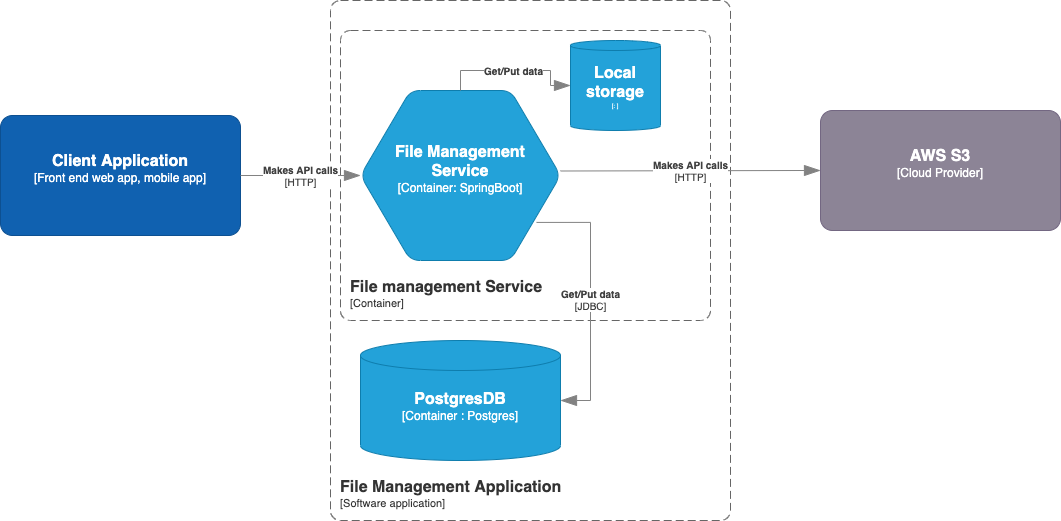

The diagram above was exported from draw.io. Its source (the exported page's mxGraphModel, read from the mxfile embedded in the PNG):
<mxGraphModel dx="2276" dy="806" grid="1" gridSize="10" guides="1" tooltips="1" connect="1" arrows="1" fold="1" page="1" pageScale="1" pageWidth="850" pageHeight="1100" math="0" shadow="0">
  <root>
    <mxCell id="0" />
    <mxCell id="1" parent="0" />
    <object placeholders="1" c4Type="Local storage " c4Container="" c4Technology="" c4Description="" label="&lt;font style=&quot;font-size: 16px&quot;&gt;&lt;b&gt;%c4Type%&lt;/font&gt;&lt;div&gt;[%c4Container%:&amp;nbsp;%c4Technology%]&lt;/div&gt;&lt;br&gt;&lt;div&gt;&lt;font style=&quot;font-size: 11px&quot;&gt;&lt;font color=&quot;#E6E6E6&quot;&gt;%c4Description%&lt;/font&gt;&lt;/div&gt;" id="ITS_y_Gsiz8GPmLegzgB-17">
      <mxCell style="shape=cylinder3;size=5;whiteSpace=wrap;html=1;boundedLbl=1;rounded=0;labelBackgroundColor=none;fillColor=#23A2D9;fontSize=6;fontColor=#ffffff;align=center;strokeColor=#0E7DAD;metaEdit=1;points=[[0.5,0,0],[1,0.25,0],[1,0.5,0],[1,0.75,0],[0.5,1,0],[0,0.75,0],[0,0.5,0],[0,0.25,0]];resizable=1;direction=east;" vertex="1" parent="1">
        <mxGeometry x="560" y="310" width="90" height="90" as="geometry" />
      </mxCell>
    </object>
    <object placeholders="1" c4Name="Client Application" c4Type="Front end web app, mobile app" c4Description="" label="&lt;font style=&quot;font-size: 16px&quot;&gt;&lt;b&gt;%c4Name%&lt;/b&gt;&lt;/font&gt;&lt;div&gt;[%c4Type%]&lt;/div&gt;&lt;br&gt;&lt;div&gt;&lt;font style=&quot;font-size: 11px&quot;&gt;&lt;font color=&quot;#cccccc&quot;&gt;%c4Description%&lt;/font&gt;&lt;/div&gt;" id="ITS_y_Gsiz8GPmLegzgB-1">
      <mxCell style="rounded=1;whiteSpace=wrap;html=1;labelBackgroundColor=none;fillColor=#1061B0;fontColor=#ffffff;align=center;arcSize=10;strokeColor=#0D5091;metaEdit=1;resizable=0;points=[[0.25,0,0],[0.5,0,0],[0.75,0,0],[1,0.25,0],[1,0.5,0],[1,0.75,0],[0.75,1,0],[0.5,1,0],[0.25,1,0],[0,0.75,0],[0,0.5,0],[0,0.25,0]];" vertex="1" parent="1">
        <mxGeometry x="-10" y="385" width="240" height="120" as="geometry" />
      </mxCell>
    </object>
    <object placeholders="1" c4Name="File Management Application" c4Type="SystemScopeBoundary" c4Application="Software application" label="&lt;font style=&quot;font-size: 16px&quot;&gt;&lt;b&gt;&lt;div style=&quot;text-align: left&quot;&gt;%c4Name%&lt;/div&gt;&lt;/b&gt;&lt;/font&gt;&lt;div style=&quot;text-align: left&quot;&gt;[%c4Application%]&lt;/div&gt;" id="ITS_y_Gsiz8GPmLegzgB-3">
      <mxCell style="rounded=1;fontSize=11;whiteSpace=wrap;html=1;dashed=1;arcSize=20;fillColor=none;strokeColor=#666666;fontColor=#333333;labelBackgroundColor=none;align=left;verticalAlign=bottom;labelBorderColor=none;spacingTop=0;spacing=10;dashPattern=8 4;metaEdit=1;rotatable=0;perimeter=rectanglePerimeter;noLabel=0;labelPadding=0;allowArrows=0;connectable=0;expand=0;recursiveResize=0;editable=1;pointerEvents=0;absoluteArcSize=1;points=[[0.25,0,0],[0.5,0,0],[0.75,0,0],[1,0.25,0],[1,0.5,0],[1,0.75,0],[0.75,1,0],[0.5,1,0],[0.25,1,0],[0,0.75,0],[0,0.5,0],[0,0.25,0]];" vertex="1" parent="1">
        <mxGeometry x="320" y="270" width="400" height="520" as="geometry" />
      </mxCell>
    </object>
    <object placeholders="1" c4Type="PostgresDB" c4Container="Container " c4Technology="Postgres" c4Description="" label="&lt;font style=&quot;font-size: 16px&quot;&gt;&lt;b&gt;%c4Type%&lt;/font&gt;&lt;div&gt;[%c4Container%:&amp;nbsp;%c4Technology%]&lt;/div&gt;&lt;br&gt;&lt;div&gt;&lt;font style=&quot;font-size: 11px&quot;&gt;&lt;font color=&quot;#E6E6E6&quot;&gt;%c4Description%&lt;/font&gt;&lt;/div&gt;" id="ITS_y_Gsiz8GPmLegzgB-4">
      <mxCell style="shape=cylinder3;size=15;whiteSpace=wrap;html=1;boundedLbl=1;rounded=0;labelBackgroundColor=none;fillColor=#23A2D9;fontSize=12;fontColor=#ffffff;align=center;strokeColor=#0E7DAD;metaEdit=1;points=[[0.5,0,0],[1,0.25,0],[1,0.5,0],[1,0.75,0],[0.5,1,0],[0,0.75,0],[0,0.5,0],[0,0.25,0]];resizable=1;" vertex="1" parent="1">
        <mxGeometry x="350" y="610" width="200" height="120" as="geometry" />
      </mxCell>
    </object>
    <object placeholders="1" c4Type="File Management&#10;Service" c4Container="Container" c4Technology="SpringBoot" c4Description="" label="&lt;font style=&quot;font-size: 16px&quot;&gt;&lt;b&gt;%c4Type%&lt;/font&gt;&lt;div&gt;[%c4Container%:&amp;nbsp;%c4Technology%]&lt;/div&gt;&lt;br&gt;&lt;div&gt;&lt;font style=&quot;font-size: 11px&quot;&gt;&lt;font color=&quot;#E6E6E6&quot;&gt;%c4Description%&lt;/font&gt;&lt;/div&gt;" id="ITS_y_Gsiz8GPmLegzgB-7">
      <mxCell style="shape=hexagon;size=50;perimeter=hexagonPerimeter2;whiteSpace=wrap;html=1;fixedSize=1;rounded=1;labelBackgroundColor=none;fillColor=#23A2D9;fontSize=12;fontColor=#ffffff;align=center;strokeColor=#0E7DAD;metaEdit=1;points=[[0.5,0,0],[1,0.25,0],[1,0.5,0],[1,0.75,0],[0.5,1,0],[0,0.75,0],[0,0.5,0],[0,0.25,0]];resizable=0;" vertex="1" parent="1">
        <mxGeometry x="350" y="360" width="200" height="170" as="geometry" />
      </mxCell>
    </object>
    <object placeholders="1" c4Name="AWS S3" c4Type="Cloud Provider" c4Description="" label="&lt;font style=&quot;font-size: 16px&quot;&gt;&lt;b&gt;%c4Name%&lt;/b&gt;&lt;/font&gt;&lt;div&gt;[%c4Type%]&lt;/div&gt;&lt;br&gt;&lt;div&gt;&lt;font style=&quot;font-size: 11px&quot;&gt;&lt;font color=&quot;#cccccc&quot;&gt;%c4Description%&lt;/font&gt;&lt;/div&gt;" id="ITS_y_Gsiz8GPmLegzgB-8">
      <mxCell style="rounded=1;whiteSpace=wrap;html=1;labelBackgroundColor=none;fillColor=#8C8496;fontColor=#ffffff;align=center;arcSize=10;strokeColor=#736782;metaEdit=1;resizable=0;points=[[0.25,0,0],[0.5,0,0],[0.75,0,0],[1,0.25,0],[1,0.5,0],[1,0.75,0],[0.75,1,0],[0.5,1,0],[0.25,1,0],[0,0.75,0],[0,0.5,0],[0,0.25,0]];" vertex="1" parent="1">
        <mxGeometry x="810" y="380" width="240" height="120" as="geometry" />
      </mxCell>
    </object>
    <object placeholders="1" c4Name="File management Service" c4Type="ContainerScopeBoundary" c4Application="Container" label="&lt;font style=&quot;font-size: 16px&quot;&gt;&lt;b&gt;&lt;div style=&quot;text-align: left&quot;&gt;%c4Name%&lt;/div&gt;&lt;/b&gt;&lt;/font&gt;&lt;div style=&quot;text-align: left&quot;&gt;[%c4Application%]&lt;/div&gt;" id="ITS_y_Gsiz8GPmLegzgB-18">
      <mxCell style="rounded=1;fontSize=11;whiteSpace=wrap;html=1;dashed=1;arcSize=20;fillColor=none;strokeColor=#666666;fontColor=#333333;labelBackgroundColor=none;align=left;verticalAlign=bottom;labelBorderColor=none;spacingTop=0;spacing=10;dashPattern=8 4;metaEdit=1;rotatable=0;perimeter=rectanglePerimeter;noLabel=0;labelPadding=0;allowArrows=0;connectable=0;expand=0;recursiveResize=0;editable=1;pointerEvents=0;absoluteArcSize=1;points=[[0.25,0,0],[0.5,0,0],[0.75,0,0],[1,0.25,0],[1,0.5,0],[1,0.75,0],[0.75,1,0],[0.5,1,0],[0.25,1,0],[0,0.75,0],[0,0.5,0],[0,0.25,0]];" vertex="1" parent="1">
        <mxGeometry x="330" y="300" width="370" height="290" as="geometry" />
      </mxCell>
    </object>
    <object placeholders="1" c4Type="Relationship" c4Technology="JDBC" c4Description="Get/Put data" label="&lt;div style=&quot;text-align: left&quot;&gt;&lt;div style=&quot;text-align: center&quot;&gt;&lt;b&gt;%c4Description%&lt;/b&gt;&lt;/div&gt;&lt;div style=&quot;text-align: center&quot;&gt;[%c4Technology%]&lt;/div&gt;&lt;/div&gt;" id="ITS_y_Gsiz8GPmLegzgB-23">
      <mxCell style="endArrow=blockThin;html=1;fontSize=10;fontColor=#404040;strokeWidth=1;endFill=1;strokeColor=#828282;elbow=vertical;metaEdit=1;endSize=14;startSize=14;jumpStyle=arc;jumpSize=16;rounded=0;edgeStyle=orthogonalEdgeStyle;exitX=0.88;exitY=0.776;exitDx=0;exitDy=0;exitPerimeter=0;entryX=1;entryY=0.5;entryDx=0;entryDy=0;entryPerimeter=0;" edge="1" parent="1" source="ITS_y_Gsiz8GPmLegzgB-7" target="ITS_y_Gsiz8GPmLegzgB-4">
        <mxGeometry width="240" relative="1" as="geometry">
          <mxPoint x="570" y="540" as="sourcePoint" />
          <mxPoint x="590" y="690" as="targetPoint" />
          <Array as="points">
            <mxPoint x="580" y="492" />
            <mxPoint x="580" y="670" />
          </Array>
        </mxGeometry>
      </mxCell>
    </object>
    <object placeholders="1" c4Type="Relationship" c4Technology="HTTP" c4Description="Makes API calls" label="&lt;div style=&quot;text-align: left&quot;&gt;&lt;div style=&quot;text-align: center&quot;&gt;&lt;b&gt;%c4Description%&lt;/b&gt;&lt;/div&gt;&lt;div style=&quot;text-align: center&quot;&gt;[%c4Technology%]&lt;/div&gt;&lt;/div&gt;" id="ITS_y_Gsiz8GPmLegzgB-25">
      <mxCell style="endArrow=blockThin;html=1;fontSize=10;fontColor=#404040;strokeWidth=1;endFill=1;strokeColor=#828282;elbow=vertical;metaEdit=1;endSize=14;startSize=14;jumpStyle=arc;jumpSize=16;rounded=0;edgeStyle=orthogonalEdgeStyle;exitX=1;exitY=0.5;exitDx=0;exitDy=0;exitPerimeter=0;entryX=0;entryY=0.5;entryDx=0;entryDy=0;entryPerimeter=0;" edge="1" parent="1" source="ITS_y_Gsiz8GPmLegzgB-1" target="ITS_y_Gsiz8GPmLegzgB-7">
        <mxGeometry width="240" relative="1" as="geometry">
          <mxPoint x="330" y="480" as="sourcePoint" />
          <mxPoint x="370" y="415" as="targetPoint" />
        </mxGeometry>
      </mxCell>
    </object>
    <object placeholders="1" c4Type="Relationship" c4Description="Get/Put data" label="&lt;div style=&quot;text-align: left&quot;&gt;&lt;div style=&quot;text-align: center&quot;&gt;&lt;b&gt;%c4Description%&lt;/b&gt;&lt;/div&gt;" id="ITS_y_Gsiz8GPmLegzgB-26">
      <mxCell style="endArrow=blockThin;html=1;fontSize=10;fontColor=#404040;strokeWidth=1;endFill=1;strokeColor=#828282;elbow=vertical;metaEdit=1;endSize=14;startSize=14;jumpStyle=arc;jumpSize=16;rounded=0;edgeStyle=orthogonalEdgeStyle;exitX=0.5;exitY=0;exitDx=0;exitDy=0;exitPerimeter=0;" edge="1" parent="1" source="ITS_y_Gsiz8GPmLegzgB-7">
        <mxGeometry width="240" relative="1" as="geometry">
          <mxPoint x="480" y="354.5" as="sourcePoint" />
          <mxPoint x="560" y="355" as="targetPoint" />
          <Array as="points">
            <mxPoint x="450" y="340" />
            <mxPoint x="540" y="340" />
            <mxPoint x="540" y="355" />
          </Array>
        </mxGeometry>
      </mxCell>
    </object>
    <object placeholders="1" c4Type="Relationship" c4Technology="HTTP" c4Description="Makes API calls" label="&lt;div style=&quot;text-align: left&quot;&gt;&lt;div style=&quot;text-align: center&quot;&gt;&lt;b&gt;%c4Description%&lt;/b&gt;&lt;/div&gt;&lt;div style=&quot;text-align: center&quot;&gt;[%c4Technology%]&lt;/div&gt;&lt;/div&gt;" id="ITS_y_Gsiz8GPmLegzgB-27">
      <mxCell style="endArrow=blockThin;html=1;fontSize=10;fontColor=#404040;strokeWidth=1;endFill=1;strokeColor=#828282;elbow=vertical;metaEdit=1;endSize=14;startSize=14;jumpStyle=arc;jumpSize=16;rounded=0;edgeStyle=orthogonalEdgeStyle;entryX=0;entryY=0.5;entryDx=0;entryDy=0;entryPerimeter=0;" edge="1" parent="1" target="ITS_y_Gsiz8GPmLegzgB-8">
        <mxGeometry width="240" relative="1" as="geometry">
          <mxPoint x="550" y="440.5" as="sourcePoint" />
          <mxPoint x="800" y="450" as="targetPoint" />
          <Array as="points">
            <mxPoint x="675" y="441" />
            <mxPoint x="750" y="440" />
            <mxPoint x="750" y="420" />
          </Array>
        </mxGeometry>
      </mxCell>
    </object>
  </root>
</mxGraphModel>